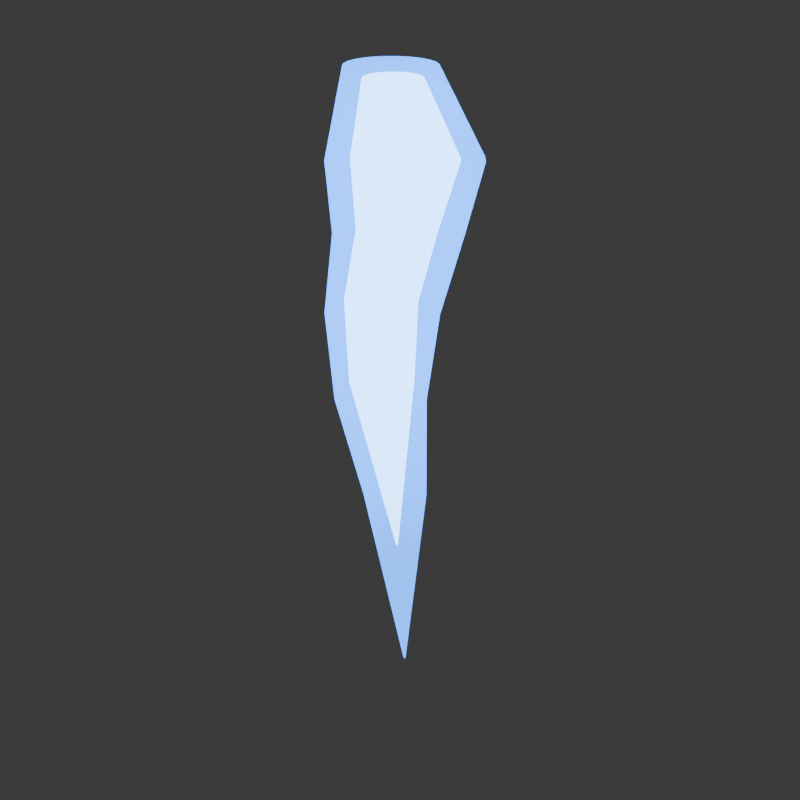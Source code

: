 # Source: scout_ion_flame.blend  (saved by Blender 5.2.45; exported with 4.5.12 LTS)
import bpy
from mathutils import Matrix  # noqa: F401  (used for matrix-valued properties, if any)

bpy.ops.wm.read_factory_settings(use_empty=True)
scene = bpy.context.scene
scene.name = 'Scene'

# ---- collections
col_collection = bpy.data.collections.new('Collection'); scene.collection.children.link(col_collection)
col_gltf_not_exported = bpy.data.collections.new('glTF_not_exported'); scene.collection.children.link(col_gltf_not_exported)
col_gltf_not_exported.hide_render = True
col_gltf_not_exported.hide_viewport = True

# ---- materials (node trees are filled in below, after node groups)
mat_scout_jet_blue_heat_001 = bpy.data.materials.new('Scout_Jet_Blue_Heat.001')
mat_scout_jet_blue_heat_001.surface_render_method = 'BLENDED'
mat_scout_jet_blue_heat_001.blend_method = 'BLEND'
mat_scout_jet_blue_heat_001.diffuse_color = (0.025, 0.3, 1.0, 0.48)
mat_scout_jet_whiteblue_core_001 = bpy.data.materials.new('Scout_Jet_WhiteBlue_Core.001')
mat_scout_jet_whiteblue_core_001.diffuse_color = (0.46, 0.86, 1.0, 1.0)

# ---- material node trees
mat_scout_jet_blue_heat_001.use_nodes = True; mat_scout_jet_blue_heat_001.node_tree.nodes.clear()
_N = mat_scout_jet_blue_heat_001.node_tree.nodes; _L = mat_scout_jet_blue_heat_001.node_tree.links
n0 = _N.new('ShaderNodeBsdfPrincipled'); n0.name = 'Principled BSDF'; n0.location = (-200, 100)
n0.inputs[0].default_value = (0.025, 0.3, 1.0, 0.48)
n0.inputs[2].default_value = 0.92
n0.inputs[4].default_value = 0.48
n0.inputs[10].default_value = 0.005
n0.inputs[27].default_value = (0.025, 0.3, 1.0, 1.0)
n0.inputs[28].default_value = 3.5
n1 = _N.new('ShaderNodeOutputMaterial'); n1.name = 'Material Output'; n1.location = (200, 100)
_L.new(n0.outputs[0], n1.inputs[0])
n1.is_active_output = True
mat_scout_jet_whiteblue_core_001.use_nodes = True; mat_scout_jet_whiteblue_core_001.node_tree.nodes.clear()
_N = mat_scout_jet_whiteblue_core_001.node_tree.nodes; _L = mat_scout_jet_whiteblue_core_001.node_tree.links
n0 = _N.new('ShaderNodeBsdfPrincipled'); n0.name = 'Principled BSDF'; n0.location = (-200, 100)
n0.inputs[0].default_value = (0.46, 0.86, 1.0, 1.0)
n0.inputs[2].default_value = 0.92
n0.inputs[10].default_value = 0.005
n0.inputs[27].default_value = (0.46, 0.86, 1.0, 1.0)
n0.inputs[28].default_value = 6.0
n1 = _N.new('ShaderNodeOutputMaterial'); n1.name = 'Material Output'; n1.location = (200, 100)
_L.new(n0.outputs[0], n1.inputs[0])
n1.is_active_output = True

# ---- world
world_world = bpy.data.worlds.new('World'); scene.world = world_world
world_world.use_nodes = True; world_world.node_tree.nodes.clear()
_N = world_world.node_tree.nodes; _L = world_world.node_tree.links
n0 = _N.new('ShaderNodeOutputWorld'); n0.name = 'World Output'; n0.location = (200, 100)
n1 = _N.new('ShaderNodeBackground'); n1.name = 'Background'; n1.location = (-200, 100)
n1.inputs[0].default_value = (0.05088, 0.05088, 0.05088, 1.0)
_L.new(n1.outputs[0], n0.inputs[0])
n0.is_active_output = True
world_world.color = (0.16, 0.16, 0.16)
world_world.sun_shadow_jitter_overblur = 0.0

# ---- meshes
me_outer_blue_flame_001 = bpy.data.meshes.new('Outer Blue Flame.001')
me_outer_blue_flame_001.from_pydata([(0.04, 0.0, 0.02), (0.03864, -0.01035, 0.02), (0.03464, -0.02, 0.02), (0.02828, -0.02828, 0.02), (0.02, -0.03464, 0.02), (0.01035, -0.03864, 0.02), (2.449e-18, -0.04, 0.02), (-0.01035, -0.03864, 0.02), (-0.02, -0.03464, 0.02), (-0.02828, -0.02828, 0.02), (-0.03464, -0.02, 0.02), (-0.03864, -0.01035, 0.02), (-0.04, -4.899e-18, 0.02), (-0.03864, 0.01035, 0.02), (-0.03464, 0.02, 0.02), (-0.02828, 0.02828, 0.02), (-0.02, 0.03464, 0.02), (-0.01035, 0.03864, 0.02), (-7.348e-18, 0.04, 0.02), (0.01035, 0.03864, 0.02), (0.02, 0.03464, 0.02), (0.02828, 0.02828, 0.02), (0.03464, 0.02, 0.02), (0.03864, 0.01035, 0.02), (0.08342, 0.0, -0.055), (0.0811, -0.0176, -0.055), (0.07431, -0.034, -0.055), (0.0635, -0.04808, -0.055), (0.04942, -0.05889, -0.055), (0.03302, -0.06568, -0.055), (0.01542, -0.068, -0.055), (-0.002183, -0.06568, -0.055), (-0.01858, -0.05889, -0.055), (-0.03267, -0.04808, -0.055), (-0.04347, -0.034, -0.055), (-0.05027, -0.0176, -0.055), (-0.05258, -8.328e-18, -0.055), (-0.05027, 0.0176, -0.055), (-0.04347, 0.034, -0.055), (-0.03267, 0.04808, -0.055), (-0.01858, 0.05889, -0.055), (-0.002183, 0.06568, -0.055), (0.01542, 0.068, -0.055), (0.03302, 0.06568, -0.055), (0.04942, 0.05889, -0.055), (0.0635, 0.04808, -0.055), (0.07431, 0.034, -0.055), (0.0811, 0.0176, -0.055), (0.06625, 0.0, -0.12), (0.06427, -0.01501, -0.12), (0.05848, -0.029, -0.12), (0.04926, -0.04101, -0.12), (0.03725, -0.05023, -0.12), (0.02326, -0.05602, -0.12), (0.008248, -0.058, -0.12), (-0.006763, -0.05602, -0.12), (-0.02075, -0.05023, -0.12), (-0.03276, -0.04101, -0.12), (-0.04198, -0.029, -0.12), (-0.04778, -0.01501, -0.12), (-0.04975, -7.103e-18, -0.12), (-0.04778, 0.01501, -0.12), (-0.04198, 0.029, -0.12), (-0.03276, 0.04101, -0.12), (-0.02075, 0.05023, -0.12), (-0.006763, 0.05602, -0.12), (0.008248, 0.058, -0.12), (0.02326, 0.05602, -0.12), (0.03725, 0.05023, -0.12), (0.04926, 0.04101, -0.12), (0.05848, 0.029, -0.12), (0.06427, 0.01501, -0.12), (0.042, 0.0, -0.2), (0.04019, -0.01372, -0.2), (0.0349, -0.0265, -0.2), (0.02647, -0.03748, -0.2), (0.0155, -0.0459, -0.2), (0.002713, -0.05119, -0.2), (-0.011, -0.053, -0.2), (-0.02472, -0.05119, -0.2), (-0.0375, -0.0459, -0.2), (-0.04848, -0.03748, -0.2), (-0.0569, -0.0265, -0.2), (-0.0622, -0.01372, -0.2), (-0.064, -6.491e-18, -0.2), (-0.0622, 0.01372, -0.2), (-0.0569, 0.0265, -0.2), (-0.04848, 0.03748, -0.2), (-0.0375, 0.0459, -0.2), (-0.02472, 0.05119, -0.2), (-0.011, 0.053, -0.2), (0.002713, 0.05119, -0.2), (0.0155, 0.0459, -0.2), (0.02647, 0.03748, -0.2), (0.0349, 0.0265, -0.2), (0.04019, 0.01372, -0.2), (0.02986, 0.0, -0.29), (0.02837, -0.01139, -0.29), (0.02397, -0.022, -0.29), (0.01698, -0.03111, -0.29), (0.007865, -0.03811, -0.29), (-0.002747, -0.0425, -0.29), (-0.01414, -0.044, -0.29), (-0.02552, -0.0425, -0.29), (-0.03614, -0.03811, -0.29), (-0.04525, -0.03111, -0.29), (-0.05224, -0.022, -0.29), (-0.05664, -0.01139, -0.29), (-0.05814, -5.388e-18, -0.29), (-0.05664, 0.01139, -0.29), (-0.05224, 0.022, -0.29), (-0.04525, 0.03111, -0.29), (-0.03614, 0.03811, -0.29), (-0.02552, 0.0425, -0.29), (-0.01414, 0.044, -0.29), (-0.002747, 0.0425, -0.29), (0.007865, 0.03811, -0.29), (0.01698, 0.03111, -0.29), (0.02397, 0.022, -0.29), (0.02837, 0.01139, -0.29), (0.03444, 0.0, -0.39), (0.03339, -0.008023, -0.39), (0.03029, -0.0155, -0.39), (0.02536, -0.02192, -0.39), (0.01894, -0.02685, -0.39), (0.01147, -0.02994, -0.39), (0.003442, -0.031, -0.39), (-0.004581, -0.02994, -0.39), (-0.01206, -0.02685, -0.39), (-0.01848, -0.02192, -0.39), (-0.0234, -0.0155, -0.39), (-0.0265, -0.008023, -0.39), (-0.02756, -3.796e-18, -0.39), (-0.0265, 0.008023, -0.39), (-0.0234, 0.0155, -0.39), (-0.01848, 0.02192, -0.39), (-0.01206, 0.02685, -0.39), (-0.004581, 0.02994, -0.39), (0.003442, 0.031, -0.39), (0.01147, 0.02994, -0.39), (0.01894, 0.02685, -0.39), (0.02536, 0.02192, -0.39), (0.03029, 0.0155, -0.39), (0.03339, 0.008023, -0.39), (0.01698, 0.0, -0.59), (0.01694, -0.0002588, -0.59), (0.01684, -0.0005, -0.59), (0.01668, -0.0007071, -0.59), (0.01648, -0.000866, -0.59), (0.01624, -0.0009659, -0.59), (0.01598, -0.001, -0.59), (0.01572, -0.0009659, -0.59), (0.01548, -0.000866, -0.59), (0.01527, -0.0007071, -0.59), (0.01511, -0.0005, -0.59), (0.01501, -0.0002588, -0.59), (0.01498, -1.225e-19, -0.59), (0.01501, 0.0002588, -0.59), (0.01511, 0.0005, -0.59), (0.01527, 0.0007071, -0.59), (0.01548, 0.000866, -0.59), (0.01572, 0.0009659, -0.59), (0.01598, 0.001, -0.59), (0.01624, 0.0009659, -0.59), (0.01648, 0.000866, -0.59), (0.01668, 0.0007071, -0.59), (0.01684, 0.0005, -0.59), (0.01694, 0.0002588, -0.59)], [], [(0, 1, 25, 24), (1, 2, 26, 25), (2, 3, 27, 26), (3, 4, 28, 27), (4, 5, 29, 28), (5, 6, 30, 29), (6, 7, 31, 30), (7, 8, 32, 31), (8, 9, 33, 32), (9, 10, 34, 33), (10, 11, 35, 34), (11, 12, 36, 35), (12, 13, 37, 36), (13, 14, 38, 37), (14, 15, 39, 38), (15, 16, 40, 39), (16, 17, 41, 40), (17, 18, 42, 41), (18, 19, 43, 42), (19, 20, 44, 43), (20, 21, 45, 44), (21, 22, 46, 45), (22, 23, 47, 46), (23, 0, 24, 47), (24, 25, 49, 48), (25, 26, 50, 49), (26, 27, 51, 50), (27, 28, 52, 51), (28, 29, 53, 52), (29, 30, 54, 53), (30, 31, 55, 54), (31, 32, 56, 55), (32, 33, 57, 56), (33, 34, 58, 57), (34, 35, 59, 58), (35, 36, 60, 59), (36, 37, 61, 60), (37, 38, 62, 61), (38, 39, 63, 62), (39, 40, 64, 63), (40, 41, 65, 64), (41, 42, 66, 65), (42, 43, 67, 66), (43, 44, 68, 67), (44, 45, 69, 68), (45, 46, 70, 69), (46, 47, 71, 70), (47, 24, 48, 71), (48, 49, 73, 72), (49, 50, 74, 73), (50, 51, 75, 74), (51, 52, 76, 75), (52, 53, 77, 76), (53, 54, 78, 77), (54, 55, 79, 78), (55, 56, 80, 79), (56, 57, 81, 80), (57, 58, 82, 81), (58, 59, 83, 82), (59, 60, 84, 83), (60, 61, 85, 84), (61, 62, 86, 85), (62, 63, 87, 86), (63, 64, 88, 87), (64, 65, 89, 88), (65, 66, 90, 89), (66, 67, 91, 90), (67, 68, 92, 91), (68, 69, 93, 92), (69, 70, 94, 93), (70, 71, 95, 94), (71, 48, 72, 95), (72, 73, 97, 96), (73, 74, 98, 97), (74, 75, 99, 98), (75, 76, 100, 99), (76, 77, 101, 100), (77, 78, 102, 101), (78, 79, 103, 102), (79, 80, 104, 103), (80, 81, 105, 104), (81, 82, 106, 105), (82, 83, 107, 106), (83, 84, 108, 107), (84, 85, 109, 108), (85, 86, 110, 109), (86, 87, 111, 110), (87, 88, 112, 111), (88, 89, 113, 112), (89, 90, 114, 113), (90, 91, 115, 114), (91, 92, 116, 115), (92, 93, 117, 116), (93, 94, 118, 117), (94, 95, 119, 118), (95, 72, 96, 119), (96, 97, 121, 120), (97, 98, 122, 121), (98, 99, 123, 122), (99, 100, 124, 123), (100, 101, 125, 124), (101, 102, 126, 125), (102, 103, 127, 126), (103, 104, 128, 127), (104, 105, 129, 128), (105, 106, 130, 129), (106, 107, 131, 130), (107, 108, 132, 131), (108, 109, 133, 132), (109, 110, 134, 133), (110, 111, 135, 134), (111, 112, 136, 135), (112, 113, 137, 136), (113, 114, 138, 137), (114, 115, 139, 138), (115, 116, 140, 139), (116, 117, 141, 140), (117, 118, 142, 141), (118, 119, 143, 142), (119, 96, 120, 143), (120, 121, 145, 144), (121, 122, 146, 145), (122, 123, 147, 146), (123, 124, 148, 147), (124, 125, 149, 148), (125, 126, 150, 149), (126, 127, 151, 150), (127, 128, 152, 151), (128, 129, 153, 152), (129, 130, 154, 153), (130, 131, 155, 154), (131, 132, 156, 155), (132, 133, 157, 156), (133, 134, 158, 157), (134, 135, 159, 158), (135, 136, 160, 159), (136, 137, 161, 160), (137, 138, 162, 161), (138, 139, 163, 162), (139, 140, 164, 163), (140, 141, 165, 164), (141, 142, 166, 165), (142, 143, 167, 166), (143, 120, 144, 167), (23, 22, 21, 20, 19, 18, 17, 16, 15, 14, 13, 12, 11, 10, 9, 8, 7, 6, 5, 4, 3, 2, 1, 0)])
me_outer_blue_flame_001.polygons.foreach_set('use_smooth', [True] * 145)
me_outer_blue_flame_001.materials.append(mat_scout_jet_blue_heat_001)
me_outer_blue_flame_001.update()
me_inner_pale_flame_001 = bpy.data.meshes.new('Inner Pale Flame.001')
me_inner_pale_flame_001.from_pydata([(0.0281, -0.003885, 0.01), (0.02622, -0.01041, 0.01), (0.02271, -0.01622, 0.01), (0.01782, -0.02093, 0.01), (0.01188, -0.02421, 0.01), (0.005292, -0.02584, 0.01), (-0.001494, -0.02571, 0.01), (-0.008016, -0.02383, 0.01), (-0.01383, -0.02032, 0.01), (-0.01853, -0.01543, 0.01), (-0.02182, -0.009489, 0.01), (-0.02345, -0.002901, 0.01), (-0.02332, 0.003885, 0.01), (-0.02144, 0.01041, 0.01), (-0.01793, 0.01622, 0.01), (-0.01304, 0.02093, 0.01), (-0.007098, 0.02421, 0.01), (-0.0005097, 0.02584, 0.01), (0.006276, 0.02571, 0.01), (0.0128, 0.02383, 0.01), (0.01861, 0.02032, 0.01), (0.02332, 0.01543, 0.01), (0.0266, 0.009489, 0.01), (0.02823, 0.002901, 0.01), (0.06236, -0.007024, -0.055), (0.05895, -0.01881, -0.055), (0.05262, -0.02932, -0.055), (0.04378, -0.03783, -0.055), (0.03304, -0.04376, -0.055), (0.02113, -0.04671, -0.055), (0.00886, -0.04647, -0.055), (-0.002929, -0.04307, -0.055), (-0.01344, -0.03673, -0.055), (-0.02194, -0.02789, -0.055), (-0.02787, -0.01715, -0.055), (-0.03082, -0.005244, -0.055), (-0.03059, 0.007024, -0.055), (-0.02719, 0.01881, -0.055), (-0.02085, 0.02932, -0.055), (-0.01201, 0.03783, -0.055), (-0.00127, 0.04376, -0.055), (0.01064, 0.04671, -0.055), (0.02291, 0.04647, -0.055), (0.0347, 0.04307, -0.055), (0.0452, 0.03673, -0.055), (0.05371, 0.02789, -0.055), (0.05964, 0.01715, -0.055), (0.06259, 0.005244, -0.055), (0.0417, -0.00538, -0.12), (0.0391, -0.01441, -0.12), (0.03424, -0.02246, -0.12), (0.02747, -0.02897, -0.12), (0.01925, -0.03352, -0.12), (0.01012, -0.03578, -0.12), (0.0007268, -0.0356, -0.12), (-0.008303, -0.03299, -0.12), (-0.01635, -0.02814, -0.12), (-0.02287, -0.02137, -0.12), (-0.02741, -0.01314, -0.12), (-0.02967, -0.004016, -0.12), (-0.02949, 0.00538, -0.12), (-0.02688, 0.01441, -0.12), (-0.02203, 0.02246, -0.12), (-0.01526, 0.02897, -0.12), (-0.007032, 0.03352, -0.12), (0.00209, 0.03578, -0.12), (0.01149, 0.0356, -0.12), (0.02052, 0.03299, -0.12), (0.02856, 0.02814, -0.12), (0.03508, 0.02137, -0.12), (0.03962, 0.01314, -0.12), (0.04188, 0.004016, -0.12), (0.021, -0.005081, -0.19), (0.01854, -0.01361, -0.19), (0.01396, -0.02121, -0.19), (0.007563, -0.02736, -0.19), (-0.0002075, -0.03165, -0.19), (-0.008823, -0.03379, -0.19), (-0.0177, -0.03362, -0.19), (-0.02623, -0.03116, -0.19), (-0.03383, -0.02657, -0.19), (-0.03998, -0.02018, -0.19), (-0.04427, -0.01241, -0.19), (-0.0464, -0.003793, -0.19), (-0.04623, 0.005081, -0.19), (-0.04377, 0.01361, -0.19), (-0.03919, 0.02121, -0.19), (-0.0328, 0.02736, -0.19), (-0.02503, 0.03165, -0.19), (-0.01641, 0.03379, -0.19), (-0.007536, 0.03362, -0.19), (0.0009924, 0.03116, -0.19), (0.008593, 0.02657, -0.19), (0.01475, 0.02018, -0.19), (0.01904, 0.01241, -0.19), (0.02117, 0.003793, -0.19), (0.0178, -0.004633, -0.27), (0.01555, -0.01241, -0.27), (0.01137, -0.01934, -0.27), (0.005542, -0.02495, -0.27), (-0.001542, -0.02886, -0.27), (-0.009398, -0.03081, -0.27), (-0.01749, -0.03065, -0.27), (-0.02526, -0.02841, -0.27), (-0.03219, -0.02423, -0.27), (-0.03781, -0.0184, -0.27), (-0.04172, -0.01131, -0.27), (-0.04366, -0.003459, -0.27), (-0.04351, 0.004633, -0.27), (-0.04126, 0.01241, -0.27), (-0.03709, 0.01934, -0.27), (-0.03125, 0.02495, -0.27), (-0.02417, 0.02886, -0.27), (-0.01631, 0.03081, -0.27), (-0.008224, 0.03065, -0.27), (-0.0004483, 0.02841, -0.27), (0.006482, 0.02423, -0.27), (0.01209, 0.0184, -0.27), (0.01601, 0.01131, -0.27), (0.01795, 0.003459, -0.27), (0.006727, -0.0001494, -0.45), (0.006655, -0.0004003, -0.45), (0.00652, -0.0006238, -0.45), (0.006332, -0.0008048, -0.45), (0.006103, -0.000931, -0.45), (0.00585, -0.0009938, -0.45), (0.005589, -0.0009888, -0.45), (0.005338, -0.0009164, -0.45), (0.005114, -0.0007816, -0.45), (0.004933, -0.0005935, -0.45), (0.004807, -0.000365, -0.45), (0.004745, -0.0001116, -0.45), (0.00475, 0.0001494, -0.45), (0.004822, 0.0004003, -0.45), (0.004957, 0.0006238, -0.45), (0.005145, 0.0008048, -0.45), (0.005373, 0.000931, -0.45), (0.005627, 0.0009938, -0.45), (0.005888, 0.0009888, -0.45), (0.006139, 0.0009164, -0.45), (0.006362, 0.0007816, -0.45), (0.006543, 0.0005935, -0.45), (0.006669, 0.000365, -0.45), (0.006732, 0.0001116, -0.45)], [], [(0, 1, 25, 24), (1, 2, 26, 25), (2, 3, 27, 26), (3, 4, 28, 27), (4, 5, 29, 28), (5, 6, 30, 29), (6, 7, 31, 30), (7, 8, 32, 31), (8, 9, 33, 32), (9, 10, 34, 33), (10, 11, 35, 34), (11, 12, 36, 35), (12, 13, 37, 36), (13, 14, 38, 37), (14, 15, 39, 38), (15, 16, 40, 39), (16, 17, 41, 40), (17, 18, 42, 41), (18, 19, 43, 42), (19, 20, 44, 43), (20, 21, 45, 44), (21, 22, 46, 45), (22, 23, 47, 46), (23, 0, 24, 47), (24, 25, 49, 48), (25, 26, 50, 49), (26, 27, 51, 50), (27, 28, 52, 51), (28, 29, 53, 52), (29, 30, 54, 53), (30, 31, 55, 54), (31, 32, 56, 55), (32, 33, 57, 56), (33, 34, 58, 57), (34, 35, 59, 58), (35, 36, 60, 59), (36, 37, 61, 60), (37, 38, 62, 61), (38, 39, 63, 62), (39, 40, 64, 63), (40, 41, 65, 64), (41, 42, 66, 65), (42, 43, 67, 66), (43, 44, 68, 67), (44, 45, 69, 68), (45, 46, 70, 69), (46, 47, 71, 70), (47, 24, 48, 71), (48, 49, 73, 72), (49, 50, 74, 73), (50, 51, 75, 74), (51, 52, 76, 75), (52, 53, 77, 76), (53, 54, 78, 77), (54, 55, 79, 78), (55, 56, 80, 79), (56, 57, 81, 80), (57, 58, 82, 81), (58, 59, 83, 82), (59, 60, 84, 83), (60, 61, 85, 84), (61, 62, 86, 85), (62, 63, 87, 86), (63, 64, 88, 87), (64, 65, 89, 88), (65, 66, 90, 89), (66, 67, 91, 90), (67, 68, 92, 91), (68, 69, 93, 92), (69, 70, 94, 93), (70, 71, 95, 94), (71, 48, 72, 95), (72, 73, 97, 96), (73, 74, 98, 97), (74, 75, 99, 98), (75, 76, 100, 99), (76, 77, 101, 100), (77, 78, 102, 101), (78, 79, 103, 102), (79, 80, 104, 103), (80, 81, 105, 104), (81, 82, 106, 105), (82, 83, 107, 106), (83, 84, 108, 107), (84, 85, 109, 108), (85, 86, 110, 109), (86, 87, 111, 110), (87, 88, 112, 111), (88, 89, 113, 112), (89, 90, 114, 113), (90, 91, 115, 114), (91, 92, 116, 115), (92, 93, 117, 116), (93, 94, 118, 117), (94, 95, 119, 118), (95, 72, 96, 119), (96, 97, 121, 120), (97, 98, 122, 121), (98, 99, 123, 122), (99, 100, 124, 123), (100, 101, 125, 124), (101, 102, 126, 125), (102, 103, 127, 126), (103, 104, 128, 127), (104, 105, 129, 128), (105, 106, 130, 129), (106, 107, 131, 130), (107, 108, 132, 131), (108, 109, 133, 132), (109, 110, 134, 133), (110, 111, 135, 134), (111, 112, 136, 135), (112, 113, 137, 136), (113, 114, 138, 137), (114, 115, 139, 138), (115, 116, 140, 139), (116, 117, 141, 140), (117, 118, 142, 141), (118, 119, 143, 142), (119, 96, 120, 143), (23, 22, 21, 20, 19, 18, 17, 16, 15, 14, 13, 12, 11, 10, 9, 8, 7, 6, 5, 4, 3, 2, 1, 0)])
me_inner_pale_flame_001.polygons.foreach_set('use_smooth', [True] * 121)
me_inner_pale_flame_001.materials.append(mat_scout_jet_whiteblue_core_001)
me_inner_pale_flame_001.update()

# ---- objects
ob_outer_blue_flame = bpy.data.objects.new('Outer Blue Flame', me_outer_blue_flame_001)
ob_inner_pale_flame = bpy.data.objects.new('Inner Pale Flame', me_inner_pale_flame_001)

# ---- transforms, parenting, visibility, modifiers, constraints
ob_outer_blue_flame.location = (0.0, 0.0, 0.0)
ob_inner_pale_flame.location = (0.0, 0.0, 0.0)

# ---- collection membership
col_collection.objects.link(ob_outer_blue_flame)
col_collection.objects.link(ob_inner_pale_flame)

# ---- scene / render settings (as saved in the file)
scene.frame_start = 1; scene.frame_end = 40; scene.frame_set(12)
scene.render.engine = 'CYCLES'
scene.render.resolution_x = 1000
scene.render.resolution_y = 1000
scene.render.bake_bias = 0.0
scene.render.bake_samples = 0
scene.render.compositor_device = 'GPU'
scene.cycles.samples = 32
scene.eevee.use_volume_custom_range = False
scene.eevee.fast_gi_thickness_near = 0.1
scene.eevee.fast_gi_thickness_far = 0.0
scene.eevee.ray_tracing_options.screen_trace_thickness = 0.1
bpy.context.view_layer.update()

# ---- added for rendering (the .blend has no active camera): camera
cam_auto = bpy.data.cameras.new('AutoCamera')
cam_auto.lens = 50.0
cam_auto.sensor_width = 36.0
cam_auto.clip_end = 1000.0
ob_auto_camera = bpy.data.objects.new('AutoCamera', cam_auto)
scene.collection.objects.link(ob_auto_camera)
ob_auto_camera.location = (0.603819, -0.712936, 0.19029)
ob_auto_camera.rotation_euler = (1.09748, -7.21219e-08, 0.694738)
scene.camera = ob_auto_camera
bpy.context.view_layer.update()
